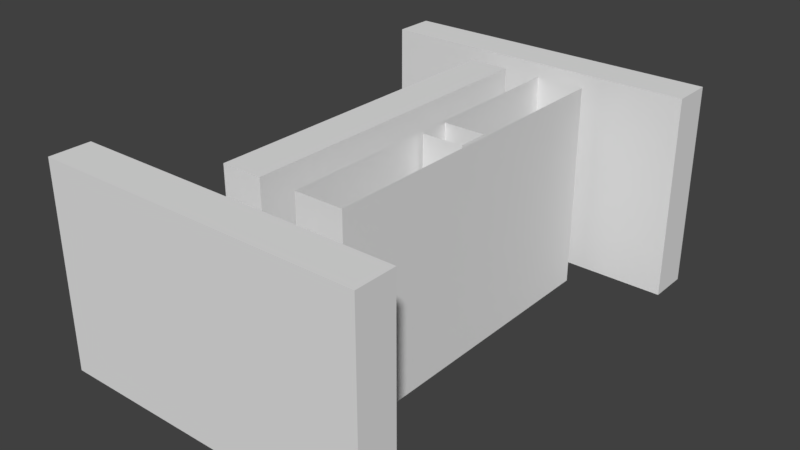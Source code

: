 # Source: Cell.blend  (saved by Blender 2.79.0; exported with 4.5.12 LTS)
import bpy
from mathutils import Matrix  # noqa: F401  (used for matrix-valued properties, if any)

bpy.ops.wm.read_factory_settings(use_empty=True)
scene = bpy.context.scene
scene.name = 'Scene'

# ---- collections
col_collection_1 = bpy.data.collections.new('Collection 1'); scene.collection.children.link(col_collection_1)

# ---- world
world_world = bpy.data.worlds.new('World'); scene.world = world_world
world_world.color = (0.05088, 0.05088, 0.05088)
world_world.use_sun_shadow = False
world_world.sun_shadow_jitter_overblur = 0.0
world_world.cycles.sampling_method = 'MANUAL'

# ---- meshes
me_plane = bpy.data.meshes.new('Plane')
me_plane.from_pydata([(-1.0, 1.0, 8.742e-08), (1.0, 1.0, 8.742e-08), (-1.0, -1.0, -8.742e-08), (1.0, -1.0, -8.742e-08)], [], [(0, 1, 3, 2)])
_uv = me_plane.uv_layers.new(name='UVMap')
_uv.uv.foreach_set('vector', [0.04896, 0.02446, 0.2495, 0.02446, 0.2495, 0.225, 0.04896, 0.225])
me_plane.use_remesh_preserve_volume = False
me_plane.use_remesh_preserve_attributes = False
me_plane.use_mirror_vertex_groups = False
me_plane.update()
me_cube_000 = bpy.data.meshes.new('Cube.000')
me_cube_000.from_pydata([(-1.0, -0.75, 0.0), (-1.0, -0.75, 10.0), (-1.0, 0.75, 0.0), (-1.0, 0.75, 10.0), (1.0, -0.75, 0.0), (1.0, -0.75, 10.0), (1.0, 0.75, 0.0), (1.0, 0.75, 10.0), (-1.0, -0.75, 2.3), (-1.0, 0.75, 2.3), (1.0, 0.75, 2.3), (1.0, -0.75, 2.3), (-1.0, -0.35, 0.0), (-1.0, -0.35, 10.0), (1.0, -0.35, 0.0), (1.0, -0.35, 10.0), (1.0, -0.35, 2.3), (-1.0, -0.35, 2.3), (-1.0, 0.35, 10.0), (1.0, 0.35, 0.0), (1.0, 0.35, 2.3), (-1.0, 0.35, 0.0), (1.0, 0.35, 10.0), (-1.0, 0.35, 2.3), (0.0, -0.75, 0.0), (0.0, -0.75, 10.0), (0.0, -0.75, 2.3), (-1.0, 0.75, 1.0), (1.0, 0.75, 1.0), (1.0, -0.75, 1.0), (-1.0, -0.75, 1.0), (-1.0, -0.35, 1.0), (1.0, -0.35, 1.0), (1.0, 0.35, 1.0), (-1.0, 0.35, 1.0), (0.0, -0.75, 1.0), (-1.0, -0.75, 1.5), (-1.0, -0.35, 1.5), (1.0, -0.35, 1.5), (1.0, 0.35, 1.5), (-1.0, 0.35, 1.5), (0.0, -0.75, 1.5), (-1.0, 0.75, 1.5), (1.0, 0.75, 1.5), (1.0, -0.75, 1.5), (-0.5, -0.75, 10.0), (-0.5, -0.75, 0.0), (-0.5, -0.75, 2.3), (-0.5, -0.75, 1.0), (-0.5, -0.75, 1.5), (-0.5, -1.25, 1.0), (0.0, -1.25, 1.0), (0.0, -1.25, 1.5), (-0.5, -1.25, 1.5)], [], [(23, 9, 3, 18), (9, 10, 7, 3), (16, 11, 5, 15), (47, 8, 1, 45), (49, 36, 8, 47), (38, 44, 11, 16), (42, 43, 10, 9), (40, 42, 9, 23), (36, 37, 17, 8), (39, 38, 16, 20), (20, 16, 15, 22), (8, 17, 13, 1), (10, 20, 22, 7), (43, 39, 20, 10), (17, 23, 18, 13), (44, 41, 26, 11), (11, 26, 25, 5), (4, 24, 35, 29), (6, 19, 33, 28), (19, 14, 32, 33), (0, 12, 31, 30), (21, 2, 27, 34), (2, 6, 28, 27), (14, 4, 29, 32), (46, 0, 30, 48), (29, 35, 41, 44), (28, 33, 39, 43), (33, 32, 38, 39), (30, 31, 37, 36), (34, 27, 42, 40), (27, 28, 43, 42), (32, 29, 44, 38), (48, 30, 36, 49), (35, 48, 50, 51), (24, 46, 48, 35), (41, 49, 47, 26), (26, 47, 45, 25), (51, 50, 53, 52), (48, 49, 53, 50), (41, 35, 51, 52), (49, 41, 52, 53)])
_uv = me_cube_000.uv_layers.new(name='UVMap')
_uv.uv.foreach_set('vector', [0.5107, 0.2301, 0.5507, 0.2301, 0.5507, 0.9998, 0.5107, 0.9998, 0.2004, 0.2301, 0.4004, 0.2301, 0.4004, 0.9998, 0.2004, 0.9998, 0.6609, 0.2301, 0.7009, 0.2301, 0.7009, 0.9998, 0.6609, 0.9998, 0.1501, 0.2301, 0.2001, 0.2301, 0.2001, 0.9998, 0.1501, 0.9998, 0.1501, 0.1501, 0.2001, 0.1501, 0.2001, 0.2301, 0.1501, 0.2301, 0.6609, 0.1501, 0.7009, 0.1501, 0.7009, 0.2301, 0.6609, 0.2301, 0.2004, 0.1501, 0.4004, 0.1501, 0.4004, 0.2301, 0.2004, 0.2301, 0.5107, 0.1501, 0.5507, 0.1501, 0.5507, 0.2301, 0.5107, 0.2301, 0.4007, 0.1501, 0.4407, 0.1501, 0.4407, 0.2301, 0.4007, 0.2301, 0.591, 0.1501, 0.6609, 0.1501, 0.6609, 0.2301, 0.591, 0.2301, 0.591, 0.2301, 0.6609, 0.2301, 0.6609, 0.9998, 0.591, 0.9998, 0.4007, 0.2301, 0.4407, 0.2301, 0.4407, 0.9998, 0.4007, 0.9998, 0.551, 0.2301, 0.591, 0.2301, 0.591, 0.9998, 0.551, 0.9998, 0.551, 0.1501, 0.591, 0.1501, 0.591, 0.2301, 0.551, 0.2301, 0.4407, 0.2301, 0.5107, 0.2301, 0.5107, 0.9998, 0.4407, 0.9998, 0.0001672, 0.1501, 0.1001, 0.1501, 0.1001, 0.2301, 0.0001671, 0.2301, 0.0001671, 0.2301, 0.1001, 0.2301, 0.1001, 0.9998, 0.0001668, 0.9998, 0.0001672, 0.0001668, 0.1001, 0.0001669, 0.1001, 0.1001, 0.0001672, 0.1001, 0.551, 0.0001668, 0.591, 0.0001668, 0.591, 0.1001, 0.551, 0.1001, 0.591, 0.0001668, 0.6609, 0.0001668, 0.6609, 0.1001, 0.591, 0.1001, 0.4007, 0.0001668, 0.4407, 0.0001668, 0.4407, 0.1001, 0.4007, 0.1001, 0.5107, 0.0001668, 0.5507, 0.0001668, 0.5507, 0.1001, 0.5107, 0.1001, 0.2004, 0.0001669, 0.4004, 0.0001668, 0.4004, 0.1001, 0.2004, 0.1001, 0.6609, 0.0001668, 0.7009, 0.0001668, 0.7009, 0.1001, 0.6609, 0.1001, 0.1501, 0.0001669, 0.2001, 0.0001669, 0.2001, 0.1001, 0.1501, 0.1001, 0.0001672, 0.1001, 0.1001, 0.1001, 0.1001, 0.1501, 0.0001672, 0.1501, 0.551, 0.1001, 0.591, 0.1001, 0.591, 0.1501, 0.551, 0.1501, 0.591, 0.1001, 0.6609, 0.1001, 0.6609, 0.1501, 0.591, 0.1501, 0.4007, 0.1001, 0.4407, 0.1001, 0.4407, 0.1501, 0.4007, 0.1501, 0.5107, 0.1001, 0.5507, 0.1001, 0.5507, 0.1501, 0.5107, 0.1501, 0.2004, 0.1001, 0.4004, 0.1001, 0.4004, 0.1501, 0.2004, 0.1501, 0.6609, 0.1001, 0.7009, 0.1001, 0.7009, 0.1501, 0.6609, 0.1501, 0.1501, 0.1001, 0.2001, 0.1001, 0.2001, 0.1501, 0.1501, 0.1501, 0.8509, 0.1501, 0.8009, 0.1501, 0.8009, 0.1001, 0.8509, 0.1001, 0.1001, 0.0001669, 0.1501, 0.0001669, 0.1501, 0.1001, 0.1001, 0.1001, 0.1001, 0.1501, 0.1501, 0.1501, 0.1501, 0.2301, 0.1001, 0.2301, 0.1001, 0.2301, 0.1501, 0.2301, 0.1501, 0.9998, 0.1001, 0.9998, 0.8509, 0.1001, 0.9009, 0.1001, 0.9009, 0.1501, 0.8509, 0.1501, 0.8009, 0.1001, 0.8009, 0.1501, 0.7509, 0.1501, 0.7509, 0.1001, 0.9509, 0.1501, 0.9009, 0.1501, 0.9009, 0.1001, 0.9509, 0.1001, 0.7509, 0.1501, 0.7009, 0.1501, 0.7009, 0.1001, 0.7509, 0.1001])
me_cube_000.use_remesh_preserve_volume = False
me_cube_000.use_remesh_preserve_attributes = False
me_cube_000.use_mirror_vertex_groups = False
me_cube_000.update()
me_cube_005 = bpy.data.meshes.new('Cube.005')
me_cube_005.from_pydata([(-1.0, -8.0, 0.0), (-1.0, -8.0, 10.0), (-1.0, 8.0, 0.0), (-1.0, 8.0, 10.0), (1.0, -8.0, 0.0), (1.0, -8.0, 10.0), (1.0, 8.0, 0.0), (1.0, 8.0, 10.0)], [], [(0, 1, 3, 2), (2, 3, 7, 6), (6, 7, 5, 4), (4, 5, 1, 0), (2, 6, 4, 0), (7, 3, 1, 5)])
me_cube_005.use_remesh_preserve_volume = False
me_cube_005.use_remesh_preserve_attributes = False
me_cube_005.use_mirror_vertex_groups = False
me_cube_005.update()
me_cube_004 = bpy.data.meshes.new('Cube.004')
me_cube_004.from_pydata([(-1.0, -8.0, 0.0), (-1.0, -8.0, 10.0), (-1.0, 8.0, 0.0), (-1.0, 8.0, 10.0), (1.0, -8.0, 0.0), (1.0, -8.0, 10.0), (1.0, 8.0, 0.0), (1.0, 8.0, 10.0)], [], [(0, 1, 3, 2), (2, 3, 7, 6), (6, 7, 5, 4), (4, 5, 1, 0), (2, 6, 4, 0), (7, 3, 1, 5)])
me_cube_004.use_remesh_preserve_volume = False
me_cube_004.use_remesh_preserve_attributes = False
me_cube_004.use_mirror_vertex_groups = False
me_cube_004.update()
me_cube_003 = bpy.data.meshes.new('Cube.003')
me_cube_003.from_pydata([(-1.0, -8.0, 0.0), (-1.0, -8.0, 10.0), (-1.0, 8.0, 0.0), (-1.0, 8.0, 10.0), (1.0, -8.0, 0.0), (1.0, -8.0, 10.0), (1.0, 8.0, 0.0), (1.0, 8.0, 10.0)], [], [(0, 1, 3, 2), (2, 3, 7, 6), (6, 7, 5, 4), (4, 5, 1, 0), (2, 6, 4, 0), (7, 3, 1, 5)])
me_cube_003.use_remesh_preserve_volume = False
me_cube_003.use_remesh_preserve_attributes = False
me_cube_003.use_mirror_vertex_groups = False
me_cube_003.update()
me_cube_002 = bpy.data.meshes.new('Cube.002')
me_cube_002.from_pydata([(-1.03, 0.0008512, 0.0), (-1.03, 0.0008512, 2.0), (-1.03, 2.001, 0.0), (-1.03, 2.001, 2.0), (0.97, 0.0008512, 0.0), (0.97, 0.0008512, 2.0), (0.97, 2.001, 0.0), (0.97, 2.001, 2.0)], [], [(0, 1, 3, 2), (2, 3, 7, 6), (6, 7, 5, 4), (4, 5, 1, 0), (2, 6, 4, 0), (7, 3, 1, 5)])
me_cube_002.use_remesh_preserve_volume = False
me_cube_002.use_remesh_preserve_attributes = False
me_cube_002.use_mirror_vertex_groups = False
me_cube_002.update()
me_cube_001 = bpy.data.meshes.new('Cube.001')
me_cube_001.from_pydata([(-1.0, -0.35, 0.0), (-1.0, -0.35, 2.3), (-1.0, 0.35, 0.0), (-1.0, 0.35, 2.3), (-1.17, -0.35, 3.099e-06), (-1.17, -8.0, 3.099e-06), (-1.17, -8.0, 2.3), (-1.17, -8.0, 10.0), (-1.17, 0.35, 10.0), (-1.17, 8.0, 10.0), (-1.17, 8.0, 2.3), (-1.17, 8.0, 3.099e-06), (1.17, 8.0, 3.099e-06), (1.17, 8.0, 10.0), (1.17, 8.0, 2.3), (1.17, 0.35, 0.0), (1.17, -0.35, 10.0), (1.17, -8.0, 10.0), (1.17, -8.0, 2.3), (1.17, -8.0, 3.099e-06), (1.17, 0.35, 2.3), (-1.17, -0.35, 2.3), (-1.17, 0.35, 0.0), (-1.17, -0.35, 10.0), (1.17, -0.35, 3.099e-06), (1.17, 0.35, 10.0), (1.17, -0.35, 2.3), (-1.17, 0.35, 2.3), (-1.17, -2.35, 4.053e-06), (1.17, -2.35, 10.0), (-1.17, -2.35, 2.3), (-1.17, -2.35, 10.0), (1.17, -2.35, 4.053e-06), (1.17, -2.35, 2.3), (-1.17, -1.65, 10.0), (1.17, -1.65, 4.68e-06), (1.17, -1.65, 2.3), (-1.17, -1.65, 4.68e-06), (1.17, -1.65, 10.0), (-1.17, -1.65, 2.3), (-1.17, -3.65, 3.677e-06), (1.17, -3.65, 10.0), (-1.17, -3.65, 2.3), (-1.17, -3.65, 10.0), (1.17, -3.65, 3.677e-06), (1.17, -3.65, 2.3), (-1.17, -4.35, 3.532e-06), (1.17, -4.35, 10.0), (-1.17, -4.35, 2.3), (-1.17, -4.35, 10.0), (1.17, -4.35, 3.532e-06), (1.17, -4.35, 2.3), (-1.17, -6.35, 3.316e-06), (1.17, -6.35, 10.0), (-1.17, -6.35, 2.3), (-1.17, -6.35, 10.0), (1.17, -6.35, 3.316e-06), (1.17, -6.35, 2.3), (-1.17, -5.65, 10.0), (1.17, -5.65, 3.424e-06), (1.17, -5.65, 2.3), (-1.17, -5.65, 3.424e-06), (1.17, -5.65, 10.0), (-1.17, -5.65, 2.3), (-1.17, 2.35, 10.0), (1.17, 2.35, 8.167e-07), (1.17, 2.35, 2.3), (-1.17, 2.35, 8.167e-07), (1.17, 2.35, 10.0), (-1.17, 2.35, 2.3), (-1.17, 1.65, 5.229e-07), (1.17, 1.65, 10.0), (-1.17, 1.65, 2.3), (-1.17, 1.65, 10.0), (1.17, 1.65, 5.229e-07), (1.17, 1.65, 2.3), (-1.17, 4.35, 10.0), (1.17, 4.35, 1.518e-06), (1.17, 4.35, 2.3), (-1.17, 4.35, 1.518e-06), (1.17, 4.35, 10.0), (-1.17, 4.35, 2.3), (-1.17, 3.65, 1.299e-06), (1.17, 3.65, 10.0), (-1.17, 3.65, 2.3), (-1.17, 3.65, 10.0), (1.17, 3.65, 1.299e-06), (1.17, 3.65, 2.3), (-1.17, 6.35, 10.0), (1.17, 6.35, 2.071e-06), (1.17, 6.35, 2.3), (-1.17, 6.35, 2.071e-06), (1.17, 6.35, 10.0), (-1.17, 6.35, 2.3), (-1.17, 5.65, 1.835e-06), (1.17, 5.65, 10.0), (-1.17, 5.65, 2.3), (-1.17, 5.65, 10.0), (1.17, 5.65, 1.835e-06), (1.17, 5.65, 2.3), (-0.8443, -1.65, 4.68e-06), (-0.8443, -2.35, 4.053e-06), (-0.8443, -1.65, 2.3), (-0.8443, -2.35, 2.3), (-0.8443, -3.65, 3.677e-06), (-0.8443, -3.65, 2.3), (-0.8443, -4.35, 3.532e-06), (-0.8443, -4.35, 2.3), (-0.8443, -5.65, 3.424e-06), (-0.8443, -6.35, 3.316e-06), (-0.8443, -5.65, 2.3), (-0.8443, -6.35, 2.3), (-0.8443, 2.35, 8.167e-07), (-0.8443, 2.35, 2.3), (-0.8443, 1.65, 5.229e-07), (-0.8443, 1.65, 2.3), (-0.8443, 4.35, 1.518e-06), (-0.8443, 4.35, 2.3), (-0.8443, 3.65, 1.299e-06), (-0.8443, 3.65, 2.3), (-0.8443, 6.35, 2.071e-06), (-0.8443, 6.35, 2.3), (-0.8443, 5.65, 1.835e-06), (-0.8443, 5.65, 2.3)], [], [(93, 88, 9, 10), (10, 9, 13, 14), (57, 53, 17, 18), (18, 17, 7, 6), (19, 18, 6, 5), (56, 57, 18, 19), (11, 10, 14, 12), (91, 93, 10, 11), (37, 39, 21, 4), (15, 20, 26, 24), (20, 25, 16, 26), (39, 34, 23, 21), (75, 71, 25, 20), (74, 75, 20, 15), (21, 23, 8, 27), (1, 21, 27, 3), (0, 4, 21, 1), (3, 27, 22, 2), (42, 43, 31, 30), (40, 42, 30, 28), (35, 36, 33, 32), (36, 38, 29, 33), (26, 16, 38, 36), (24, 26, 36, 35), (30, 31, 34, 39), (54, 111, 109, 52), (42, 105, 107, 48), (48, 49, 43, 42), (32, 33, 45, 44), (33, 29, 41, 45), (63, 58, 49, 48), (61, 63, 48, 46), (44, 45, 51, 50), (45, 41, 47, 51), (5, 6, 54, 52), (6, 7, 55, 54), (59, 60, 57, 56), (60, 62, 53, 57), (51, 47, 62, 60), (50, 51, 60, 59), (69, 113, 115, 72), (54, 55, 58, 63), (86, 87, 66, 65), (87, 83, 68, 66), (61, 108, 110, 63), (72, 73, 64, 69), (27, 8, 73, 72), (22, 27, 72, 70), (65, 66, 75, 74), (66, 68, 71, 75), (99, 95, 80, 78), (98, 99, 78, 77), (81, 117, 119, 84), (84, 85, 76, 81), (69, 64, 85, 84), (67, 69, 84, 82), (78, 80, 83, 87), (77, 78, 87, 86), (12, 14, 90, 89), (14, 13, 92, 90), (93, 121, 123, 96), (96, 97, 88, 93), (81, 76, 97, 96), (79, 81, 96, 94), (89, 90, 99, 98), (90, 92, 95, 99), (101, 103, 102, 100), (106, 107, 105, 104), (109, 111, 110, 108), (114, 115, 113, 112), (118, 119, 117, 116), (122, 123, 121, 120), (40, 104, 105, 42), (37, 39, 102, 100), (30, 103, 101, 28), (91, 120, 121, 93), (79, 116, 117, 81), (67, 112, 113, 69), (63, 110, 111, 54), (39, 102, 103, 30), (96, 123, 122, 94), (84, 119, 118, 82), (72, 115, 114, 70), (48, 107, 106, 46)])
me_cube_001.use_remesh_preserve_volume = False
me_cube_001.use_remesh_preserve_attributes = False
me_cube_001.use_mirror_vertex_groups = False
me_cube_001.update()

# ---- objects
ob_ceiling = bpy.data.objects.new('Ceiling', me_plane)
ob_cell = bpy.data.objects.new('Cell', me_cube_000)
ob_corridor_wall_002 = bpy.data.objects.new('Corridor wall.002', me_cube_005)
ob_corridor_wall_001 = bpy.data.objects.new('Corridor wall.001', me_cube_004)
ob_corridor_wall = bpy.data.objects.new('Corridor wall', me_cube_003)
ob_cell_door = bpy.data.objects.new('Cell door', me_cube_002)
ob_corridor = bpy.data.objects.new('Corridor', me_cube_001)

# ---- transforms, parenting, visibility, modifiers, constraints
ob_ceiling.location = (0.0, 0.0, 6.0)
ob_ceiling.lineart.crease_threshold = 0.0
ob_cell.location = (0.0, 0.0, 0.0)
ob_cell.lineart.crease_threshold = 0.0
ob_corridor_wall_002.location = (-2.706, -10.94, 0.0)
ob_corridor_wall_002.rotation_euler = (0.0, -0.0, 1.571)
ob_corridor_wall_002.lineart.crease_threshold = 0.0
ob_corridor_wall_001.location = (-2.706, 10.62, 0.0)
ob_corridor_wall_001.rotation_euler = (0.0, -0.0, 1.571)
ob_corridor_wall_001.lineart.crease_threshold = 0.0
ob_corridor_wall.location = (-4.0, 0.0, 0.0)
ob_corridor_wall.lineart.crease_threshold = 0.0
ob_cell_door.location = (-1.085, -0.3492, 0.0)
ob_cell_door.scale = (0.05, 0.35, 1.15)
ob_cell_door.lineart.crease_threshold = 0.0
ob_corridor.location = (0.0, 0.0, 0.0)
ob_corridor.hide_viewport = True
ob_corridor.lineart.crease_threshold = 0.0

# ---- collection membership
col_collection_1.objects.link(ob_ceiling)
col_collection_1.objects.link(ob_cell)
col_collection_1.objects.link(ob_corridor_wall_002)
col_collection_1.objects.link(ob_corridor_wall_001)
col_collection_1.objects.link(ob_corridor_wall)
col_collection_1.objects.link(ob_cell_door)
col_collection_1.objects.link(ob_corridor)

# ---- scene / render settings (as saved in the file)
scene.frame_start = 1; scene.frame_end = 250; scene.frame_set(1)
scene.render.engine = 'BLENDER_EEVEE_NEXT'
scene.render.resolution_percentage = 50
scene.render.dither_intensity = 0.0
scene.cycles.use_denoising = False
scene.cycles.samples = 128
scene.cycles.sampling_pattern = 'TABULATED_SOBOL'
scene.cycles.use_adaptive_sampling = False
scene.cycles.use_light_tree = False
scene.cycles.blur_glossy = 0.0
scene.cycles.sample_clamp_indirect = 0.0
scene.view_settings.view_transform = 'Standard'
bpy.context.view_layer.update()

# ---- added for rendering (the .blend has no active camera and no usable light): camera, sun
cam_auto = bpy.data.cameras.new('AutoCamera')
cam_auto.lens = 50.0
cam_auto.sensor_width = 36.0
cam_auto.clip_end = 1000.0
ob_auto_camera = bpy.data.objects.new('AutoCamera', cam_auto)
scene.collection.objects.link(ob_auto_camera)
ob_auto_camera.location = (25.2176, -33.6659, 27.3389)
ob_auto_camera.rotation_euler = (1.09748, -7.21219e-08, 0.694738)
scene.camera = ob_auto_camera
light_auto_sun = bpy.data.lights.new('AutoSun', 'SUN')
light_auto_sun.energy = 3.0
light_auto_sun.angle = 0.0523599
ob_auto_sun = bpy.data.objects.new('AutoSun', light_auto_sun)
scene.collection.objects.link(ob_auto_sun)
ob_auto_sun.rotation_euler = (0.872665, 0.174533, 0.523599)
bpy.context.view_layer.update()
